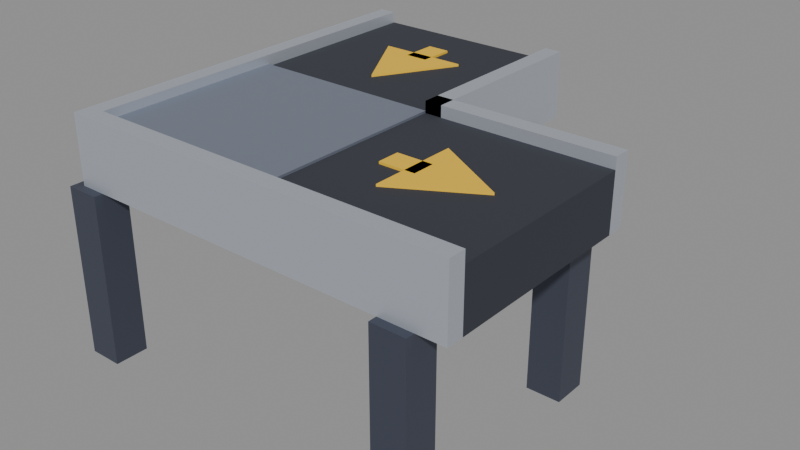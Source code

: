 # Source: conveyor-elbow-left.blend  (saved by Blender 5.2.45; exported with 4.5.12 LTS)
import bpy
from mathutils import Matrix  # noqa: F401  (used for matrix-valued properties, if any)

bpy.ops.wm.read_factory_settings(use_empty=True)
scene = bpy.context.scene
scene.name = 'Scene'

# ---- collections
col_col_lowpoly = bpy.data.collections.new('COL_LowPoly'); scene.collection.children.link(col_col_lowpoly)

# ---- images (referenced by path relative to the original .blend; pixels are not part of the script)
import os
ASSET_DIR = os.environ.get("B2B_ASSET_DIR", "")  # directory of the original .blend (textures are referenced by path, not embedded)
HERE = os.path.dirname(os.path.abspath(__file__))  # packed textures are extracted next to this script under _unpacked/

def load_image(name, relpath, width, height, colorspace="sRGB"):
    """Load a texture the original file referenced (path relative to the .blend, or extracted next to this script)."""
    p = next((c for c in (os.path.join(HERE, relpath), os.path.join(ASSET_DIR, relpath)) if relpath and os.path.exists(c)), "")
    if p:
        img = bpy.data.images.load(p, check_existing=True)
        img.name = name
    else:  # same state as the original file: an image datablock whose file is absent (Cycles renders it pink)
        img = bpy.data.images.new(name, width, height)
        img.source = "FILE"
        img.filepath = "//" + (relpath or name)
    img.colorspace_settings.name = colorspace
    return img
img_conveyor_elbow_left_basecolor = load_image('conveyor-elbow-left_BaseColor', '_unpacked/conveyor-elbow-left_BaseColor.a8d76c82.png', 128, 48, 'sRGB')
img_conveyor_elbow_left_maskmap = load_image('conveyor-elbow-left_MaskMap', '_unpacked/conveyor-elbow-left_MaskMap.c61d9be5.png', 128, 48, 'Non-Color')

# ---- materials (node trees are filled in below, after node groups)
mat_m_conveyor_elbow_left = bpy.data.materials.new('M_conveyor-elbow-left')

# ---- material node trees
mat_m_conveyor_elbow_left.use_nodes = True; mat_m_conveyor_elbow_left.node_tree.nodes.clear()
_N = mat_m_conveyor_elbow_left.node_tree.nodes; _L = mat_m_conveyor_elbow_left.node_tree.links
n0 = _N.new('ShaderNodeBsdfPrincipled'); n0.name = 'Principled BSDF'; n0.location = (-200, 100)
n0.inputs[10].default_value = 0.005
n1 = _N.new('ShaderNodeOutputMaterial'); n1.name = 'Material Output'; n1.location = (200, 100)
n2 = _N.new('ShaderNodeTexImage'); n2.name = 'Image Texture'; n2.location = (0, 0)
n2.image = img_conveyor_elbow_left_basecolor
n2.interpolation = 'Closest'
n3 = _N.new('ShaderNodeTexImage'); n3.name = 'Image Texture.001'; n3.location = (0, 0)
n3.image = img_conveyor_elbow_left_maskmap
n3.interpolation = 'Closest'
n4 = _N.new('ShaderNodeSeparateColor'); n4.name = 'Separate Color'; n4.location = (0, 0)
n5 = _N.new('ShaderNodeMath'); n5.name = 'Math'; n5.location = (0, 0)
n5.operation = 'SUBTRACT'
n5.inputs[0].default_value = 1.0
_L.new(n0.outputs[0], n1.inputs[0])
_L.new(n2.outputs[0], n0.inputs[0])
_L.new(n3.outputs[0], n4.inputs[0])
_L.new(n4.outputs[0], n0.inputs[1])
_L.new(n3.outputs[1], n5.inputs[1])
_L.new(n5.outputs[0], n0.inputs[2])
n1.is_active_output = True

# ---- meshes
me_conveyor_elbow_left = bpy.data.meshes.new('conveyor-elbow-left')
me_conveyor_elbow_left.from_pydata([(-0.17, -0.17, 0.3), (0.17, -0.17, 0.3), (0.17, 0.5, 0.3), (-0.17, 0.5, 0.3), (-0.17, -0.17, 0.4), (0.17, -0.17, 0.4), (0.17, 0.5, 0.4), (-0.17, 0.5, 0.4), (0.17, -0.17, 0.3), (0.5, -0.17, 0.3), (0.5, 0.17, 0.3), (0.17, 0.17, 0.3), (0.17, -0.17, 0.4), (0.5, -0.17, 0.4), (0.5, 0.17, 0.4), (0.17, 0.17, 0.4), (-0.17, -0.17, 0.4), (0.17, -0.17, 0.4), (0.17, 0.17, 0.4), (-0.17, 0.17, 0.4), (-0.17, -0.17, 0.404), (0.17, -0.17, 0.404), (0.17, 0.17, 0.404), (-0.17, 0.17, 0.404), (-0.2, -0.2, 0.3), (-0.17, -0.2, 0.3), (-0.17, 0.5, 0.3), (-0.2, 0.5, 0.3), (-0.2, -0.2, 0.42), (-0.17, -0.2, 0.42), (-0.17, 0.5, 0.42), (-0.2, 0.5, 0.42), (-0.17, -0.2, 0.3), (0.5, -0.2, 0.3), (0.5, -0.17, 0.3), (-0.17, -0.17, 0.3), (-0.17, -0.2, 0.42), (0.5, -0.2, 0.42), (0.5, -0.17, 0.42), (-0.17, -0.17, 0.42), (0.17, 0.17, 0.3), (0.2, 0.17, 0.3), (0.2, 0.5, 0.3), (0.17, 0.5, 0.3), (0.17, 0.17, 0.42), (0.2, 0.17, 0.42), (0.2, 0.5, 0.42), (0.17, 0.5, 0.42), (0.2, 0.17, 0.3), (0.5, 0.17, 0.3), (0.5, 0.2, 0.3), (0.2, 0.2, 0.3), (0.2, 0.17, 0.42), (0.5, 0.17, 0.42), (0.5, 0.2, 0.42), (0.2, 0.2, 0.42), (0.17, 0.17, 0.3), (0.2, 0.17, 0.3), (0.2, 0.2, 0.3), (0.17, 0.2, 0.3), (0.17, 0.17, 0.42), (0.2, 0.17, 0.42), (0.2, 0.2, 0.42), (0.17, 0.2, 0.42), (-0.215, 0.39, 0.0), (-0.155, 0.39, 0.0), (-0.155, 0.45, 0.0), (-0.215, 0.45, 0.0), (-0.215, 0.39, 0.3), (-0.155, 0.39, 0.3), (-0.155, 0.45, 0.3), (-0.215, 0.45, 0.3), (0.155, 0.39, 0.0), (0.215, 0.39, 0.0), (0.215, 0.45, 0.0), (0.155, 0.45, 0.0), (0.155, 0.39, 0.3), (0.215, 0.39, 0.3), (0.215, 0.45, 0.3), (0.155, 0.45, 0.3), (-0.215, -0.215, 0.0), (-0.155, -0.215, 0.0), (-0.155, -0.155, 0.0), (-0.215, -0.155, 0.0), (-0.215, -0.215, 0.3), (-0.155, -0.215, 0.3), (-0.155, -0.155, 0.3), (-0.215, -0.155, 0.3), (0.39, -0.215, 0.0), (0.45, -0.215, 0.0), (0.45, -0.155, 0.0), (0.39, -0.155, 0.0), (0.39, -0.215, 0.3), (0.45, -0.215, 0.3), (0.45, -0.155, 0.3), (0.39, -0.155, 0.3), (0.39, 0.155, 0.0), (0.45, 0.155, 0.0), (0.45, 0.215, 0.0), (0.39, 0.215, 0.0), (0.39, 0.155, 0.3), (0.45, 0.155, 0.3), (0.45, 0.215, 0.3), (0.39, 0.215, 0.3), (0.07794, 0.375, 0.4), (-0.07794, 0.375, 0.4), (1.118e-08, 0.24, 0.4), (0.07794, 0.375, 0.404), (-0.07794, 0.375, 0.404), (1.118e-08, 0.24, 0.404), (-0.0198, 0.357, 0.4), (0.0198, 0.357, 0.4), (0.0198, 0.42, 0.4), (-0.0198, 0.42, 0.4), (-0.0198, 0.357, 0.404), (0.0198, 0.357, 0.404), (0.0198, 0.42, 0.404), (-0.0198, 0.42, 0.404), (0.285, 0.07794, 0.4), (0.285, -0.07794, 0.4), (0.42, -1.49e-08, 0.4), (0.285, 0.07794, 0.404), (0.285, -0.07794, 0.404), (0.42, -1.49e-08, 0.404), (0.24, -0.0198, 0.4), (0.303, -0.0198, 0.4), (0.303, 0.0198, 0.4), (0.24, 0.0198, 0.4), (0.24, -0.0198, 0.404), (0.303, -0.0198, 0.404), (0.303, 0.0198, 0.404), (0.24, 0.0198, 0.404)], [], [(0, 3, 2, 1), (4, 5, 6, 7), (0, 1, 5, 4), (1, 2, 6, 5), (2, 3, 7, 6), (3, 0, 4, 7), (8, 11, 10, 9), (12, 13, 14, 15), (8, 9, 13, 12), (9, 10, 14, 13), (10, 11, 15, 14), (11, 8, 12, 15), (16, 19, 18, 17), (20, 21, 22, 23), (16, 17, 21, 20), (17, 18, 22, 21), (18, 19, 23, 22), (19, 16, 20, 23), (24, 27, 26, 25), (28, 29, 30, 31), (24, 25, 29, 28), (25, 26, 30, 29), (26, 27, 31, 30), (27, 24, 28, 31), (32, 35, 34, 33), (36, 37, 38, 39), (32, 33, 37, 36), (33, 34, 38, 37), (34, 35, 39, 38), (35, 32, 36, 39), (40, 43, 42, 41), (44, 45, 46, 47), (40, 41, 45, 44), (41, 42, 46, 45), (42, 43, 47, 46), (43, 40, 44, 47), (48, 51, 50, 49), (52, 53, 54, 55), (48, 49, 53, 52), (49, 50, 54, 53), (50, 51, 55, 54), (51, 48, 52, 55), (56, 59, 58, 57), (60, 61, 62, 63), (56, 57, 61, 60), (57, 58, 62, 61), (58, 59, 63, 62), (59, 56, 60, 63), (64, 67, 66, 65), (68, 69, 70, 71), (64, 65, 69, 68), (65, 66, 70, 69), (66, 67, 71, 70), (67, 64, 68, 71), (72, 75, 74, 73), (76, 77, 78, 79), (72, 73, 77, 76), (73, 74, 78, 77), (74, 75, 79, 78), (75, 72, 76, 79), (80, 83, 82, 81), (84, 85, 86, 87), (80, 81, 85, 84), (81, 82, 86, 85), (82, 83, 87, 86), (83, 80, 84, 87), (88, 91, 90, 89), (92, 93, 94, 95), (88, 89, 93, 92), (89, 90, 94, 93), (90, 91, 95, 94), (91, 88, 92, 95), (96, 99, 98, 97), (100, 101, 102, 103), (96, 97, 101, 100), (97, 98, 102, 101), (98, 99, 103, 102), (99, 96, 100, 103), (104, 105, 108, 107), (105, 106, 109, 108), (106, 104, 107, 109), (106, 105, 104), (107, 108, 109), (110, 113, 112, 111), (114, 115, 116, 117), (110, 111, 115, 114), (111, 112, 116, 115), (112, 113, 117, 116), (113, 110, 114, 117), (118, 119, 122, 121), (119, 120, 123, 122), (120, 118, 121, 123), (120, 119, 118), (121, 122, 123), (124, 127, 126, 125), (128, 129, 130, 131), (124, 125, 129, 128), (125, 126, 130, 129), (126, 127, 131, 130), (127, 124, 128, 131)])
_uv = me_conveyor_elbow_left.uv_layers.new(name='UVMap')
_uv.uv.foreach_set('vector', [0.8125, 0.5, 0.8125, 0.5, 0.8125, 0.5, 0.8125, 0.5, 0.8125, 0.5, 0.8125, 0.5, 0.8125, 0.5, 0.8125, 0.5, 0.8125, 0.5, 0.8125, 0.5, 0.8125, 0.5, 0.8125, 0.5, 0.8125, 0.5, 0.8125, 0.5, 0.8125, 0.5, 0.8125, 0.5, 0.8125, 0.5, 0.8125, 0.5, 0.8125, 0.5, 0.8125, 0.5, 0.8125, 0.5, 0.8125, 0.5, 0.8125, 0.5, 0.8125, 0.5, 0.8125, 0.5, 0.8125, 0.5, 0.8125, 0.5, 0.8125, 0.5, 0.8125, 0.5, 0.8125, 0.5, 0.8125, 0.5, 0.8125, 0.5, 0.8125, 0.5, 0.8125, 0.5, 0.8125, 0.5, 0.8125, 0.5, 0.8125, 0.5, 0.8125, 0.5, 0.8125, 0.5, 0.8125, 0.5, 0.8125, 0.5, 0.8125, 0.5, 0.8125, 0.5, 0.8125, 0.5, 0.8125, 0.5, 0.8125, 0.5, 0.8125, 0.5, 0.8125, 0.5, 0.1875, 0.8333, 0.1875, 0.8333, 0.1875, 0.8333, 0.1875, 0.8333, 0.1875, 0.8333, 0.1875, 0.8333, 0.1875, 0.8333, 0.1875, 0.8333, 0.1875, 0.8333, 0.1875, 0.8333, 0.1875, 0.8333, 0.1875, 0.8333, 0.1875, 0.8333, 0.1875, 0.8333, 0.1875, 0.8333, 0.1875, 0.8333, 0.1875, 0.8333, 0.1875, 0.8333, 0.1875, 0.8333, 0.1875, 0.8333, 0.1875, 0.8333, 0.1875, 0.8333, 0.1875, 0.8333, 0.1875, 0.8333, 0.0625, 0.8333, 0.0625, 0.8333, 0.0625, 0.8333, 0.0625, 0.8333, 0.0625, 0.8333, 0.0625, 0.8333, 0.0625, 0.8333, 0.0625, 0.8333, 0.0625, 0.8333, 0.0625, 0.8333, 0.0625, 0.8333, 0.0625, 0.8333, 0.0625, 0.8333, 0.0625, 0.8333, 0.0625, 0.8333, 0.0625, 0.8333, 0.0625, 0.8333, 0.0625, 0.8333, 0.0625, 0.8333, 0.0625, 0.8333, 0.0625, 0.8333, 0.0625, 0.8333, 0.0625, 0.8333, 0.0625, 0.8333, 0.0625, 0.8333, 0.0625, 0.8333, 0.0625, 0.8333, 0.0625, 0.8333, 0.0625, 0.8333, 0.0625, 0.8333, 0.0625, 0.8333, 0.0625, 0.8333, 0.0625, 0.8333, 0.0625, 0.8333, 0.0625, 0.8333, 0.0625, 0.8333, 0.0625, 0.8333, 0.0625, 0.8333, 0.0625, 0.8333, 0.0625, 0.8333, 0.0625, 0.8333, 0.0625, 0.8333, 0.0625, 0.8333, 0.0625, 0.8333, 0.0625, 0.8333, 0.0625, 0.8333, 0.0625, 0.8333, 0.0625, 0.8333, 0.0625, 0.8333, 0.0625, 0.8333, 0.0625, 0.8333, 0.0625, 0.8333, 0.0625, 0.8333, 0.0625, 0.8333, 0.0625, 0.8333, 0.0625, 0.8333, 0.0625, 0.8333, 0.0625, 0.8333, 0.0625, 0.8333, 0.0625, 0.8333, 0.0625, 0.8333, 0.0625, 0.8333, 0.0625, 0.8333, 0.0625, 0.8333, 0.0625, 0.8333, 0.0625, 0.8333, 0.0625, 0.8333, 0.0625, 0.8333, 0.0625, 0.8333, 0.0625, 0.8333, 0.0625, 0.8333, 0.0625, 0.8333, 0.0625, 0.8333, 0.0625, 0.8333, 0.0625, 0.8333, 0.0625, 0.8333, 0.0625, 0.8333, 0.0625, 0.8333, 0.0625, 0.8333, 0.0625, 0.8333, 0.0625, 0.8333, 0.0625, 0.8333, 0.0625, 0.8333, 0.0625, 0.8333, 0.0625, 0.8333, 0.0625, 0.8333, 0.0625, 0.8333, 0.0625, 0.8333, 0.0625, 0.8333, 0.0625, 0.8333, 0.0625, 0.8333, 0.0625, 0.8333, 0.0625, 0.8333, 0.0625, 0.8333, 0.0625, 0.8333, 0.0625, 0.8333, 0.0625, 0.8333, 0.0625, 0.8333, 0.0625, 0.8333, 0.0625, 0.8333, 0.0625, 0.8333, 0.0625, 0.8333, 0.0625, 0.8333, 0.0625, 0.8333, 0.0625, 0.8333, 0.0625, 0.8333, 0.0625, 0.8333, 0.0625, 0.8333, 0.0625, 0.8333, 0.0625, 0.8333, 0.0625, 0.8333, 0.0625, 0.8333, 0.0625, 0.8333, 0.0625, 0.8333, 0.0625, 0.8333, 0.0625, 0.8333, 0.0625, 0.8333, 0.0625, 0.8333, 0.0625, 0.8333, 0.0625, 0.8333, 0.3125, 0.8333, 0.3125, 0.8333, 0.3125, 0.8333, 0.3125, 0.8333, 0.3125, 0.8333, 0.3125, 0.8333, 0.3125, 0.8333, 0.3125, 0.8333, 0.3125, 0.8333, 0.3125, 0.8333, 0.3125, 0.8333, 0.3125, 0.8333, 0.3125, 0.8333, 0.3125, 0.8333, 0.3125, 0.8333, 0.3125, 0.8333, 0.3125, 0.8333, 0.3125, 0.8333, 0.3125, 0.8333, 0.3125, 0.8333, 0.3125, 0.8333, 0.3125, 0.8333, 0.3125, 0.8333, 0.3125, 0.8333, 0.3125, 0.8333, 0.3125, 0.8333, 0.3125, 0.8333, 0.3125, 0.8333, 0.3125, 0.8333, 0.3125, 0.8333, 0.3125, 0.8333, 0.3125, 0.8333, 0.3125, 0.8333, 0.3125, 0.8333, 0.3125, 0.8333, 0.3125, 0.8333, 0.3125, 0.8333, 0.3125, 0.8333, 0.3125, 0.8333, 0.3125, 0.8333, 0.3125, 0.8333, 0.3125, 0.8333, 0.3125, 0.8333, 0.3125, 0.8333, 0.3125, 0.8333, 0.3125, 0.8333, 0.3125, 0.8333, 0.3125, 0.8333, 0.3125, 0.8333, 0.3125, 0.8333, 0.3125, 0.8333, 0.3125, 0.8333, 0.3125, 0.8333, 0.3125, 0.8333, 0.3125, 0.8333, 0.3125, 0.8333, 0.3125, 0.8333, 0.3125, 0.8333, 0.3125, 0.8333, 0.3125, 0.8333, 0.3125, 0.8333, 0.3125, 0.8333, 0.3125, 0.8333, 0.3125, 0.8333, 0.3125, 0.8333, 0.3125, 0.8333, 0.3125, 0.8333, 0.3125, 0.8333, 0.3125, 0.8333, 0.3125, 0.8333, 0.3125, 0.8333, 0.3125, 0.8333, 0.3125, 0.8333, 0.3125, 0.8333, 0.3125, 0.8333, 0.3125, 0.8333, 0.3125, 0.8333, 0.3125, 0.8333, 0.3125, 0.8333, 0.3125, 0.8333, 0.3125, 0.8333, 0.3125, 0.8333, 0.3125, 0.8333, 0.3125, 0.8333, 0.3125, 0.8333, 0.3125, 0.8333, 0.3125, 0.8333, 0.3125, 0.8333, 0.3125, 0.8333, 0.3125, 0.8333, 0.3125, 0.8333, 0.3125, 0.8333, 0.3125, 0.8333, 0.3125, 0.8333, 0.3125, 0.8333, 0.3125, 0.8333, 0.3125, 0.8333, 0.3125, 0.8333, 0.3125, 0.8333, 0.3125, 0.8333, 0.3125, 0.8333, 0.3125, 0.8333, 0.3125, 0.8333, 0.3125, 0.8333, 0.3125, 0.8333, 0.3125, 0.8333, 0.3125, 0.8333, 0.3125, 0.8333, 0.3125, 0.8333, 0.3125, 0.8333, 0.3125, 0.8333, 0.3125, 0.8333, 0.3125, 0.8333, 0.3125, 0.8333, 0.3125, 0.8333, 0.3125, 0.8333, 0.3125, 0.8333, 0.3125, 0.8333, 0.3125, 0.8333, 0.3125, 0.8333, 0.9375, 0.8333, 0.9375, 0.8333, 0.9375, 0.8333, 0.9375, 0.8333, 0.9375, 0.8333, 0.9375, 0.8333, 0.9375, 0.8333, 0.9375, 0.8333, 0.9375, 0.8333, 0.9375, 0.8333, 0.9375, 0.8333, 0.9375, 0.8333, 0.9375, 0.8333, 0.9375, 0.8333, 0.9375, 0.8333, 0.9375, 0.8333, 0.9375, 0.8333, 0.9375, 0.8333, 0.9375, 0.8333, 0.9375, 0.8333, 0.9375, 0.8333, 0.9375, 0.8333, 0.9375, 0.8333, 0.9375, 0.8333, 0.9375, 0.8333, 0.9375, 0.8333, 0.9375, 0.8333, 0.9375, 0.8333, 0.9375, 0.8333, 0.9375, 0.8333, 0.9375, 0.8333, 0.9375, 0.8333, 0.9375, 0.8333, 0.9375, 0.8333, 0.9375, 0.8333, 0.9375, 0.8333, 0.9375, 0.8333, 0.9375, 0.8333, 0.9375, 0.8333, 0.9375, 0.8333, 0.9375, 0.8333, 0.9375, 0.8333, 0.9375, 0.8333, 0.9375, 0.8333, 0.9375, 0.8333, 0.9375, 0.8333, 0.9375, 0.8333, 0.9375, 0.8333, 0.9375, 0.8333, 0.9375, 0.8333, 0.9375, 0.8333, 0.9375, 0.8333, 0.9375, 0.8333, 0.9375, 0.8333, 0.9375, 0.8333, 0.9375, 0.8333, 0.9375, 0.8333, 0.9375, 0.8333, 0.9375, 0.8333, 0.9375, 0.8333, 0.9375, 0.8333, 0.9375, 0.8333, 0.9375, 0.8333, 0.9375, 0.8333, 0.9375, 0.8333, 0.9375, 0.8333, 0.9375, 0.8333, 0.9375, 0.8333, 0.9375, 0.8333, 0.9375, 0.8333, 0.9375, 0.8333, 0.9375, 0.8333, 0.9375, 0.8333, 0.9375, 0.8333, 0.9375, 0.8333, 0.9375, 0.8333, 0.9375, 0.8333, 0.9375, 0.8333, 0.9375, 0.8333, 0.9375, 0.8333, 0.9375, 0.8333, 0.9375, 0.8333, 0.9375, 0.8333, 0.9375, 0.8333])
me_conveyor_elbow_left.materials.append(mat_m_conveyor_elbow_left)
me_conveyor_elbow_left.update()

# ---- objects
ob_conveyor_elbow_left = bpy.data.objects.new('conveyor-elbow-left', me_conveyor_elbow_left)

# ---- transforms, parenting, visibility, modifiers, constraints
ob_conveyor_elbow_left.location = (0.0, 0.0, 0.0)

# ---- collection membership
col_col_lowpoly.objects.link(ob_conveyor_elbow_left)

# ---- scene / render settings (as saved in the file)
scene.frame_start = 1; scene.frame_end = 250; scene.frame_set(1)
scene.render.engine = 'BLENDER_EEVEE_NEXT'
scene.render.bake_bias = 0.0
scene.render.bake_samples = 0
scene.render.compositor_device = 'GPU'
scene.eevee.use_volume_custom_range = False
scene.eevee.fast_gi_thickness_near = 0.1
scene.eevee.fast_gi_thickness_far = 0.0
scene.eevee.ray_tracing_options.screen_trace_thickness = 0.1
bpy.context.view_layer.update()

# ---- added for rendering (the .blend has no active camera and no usable light): camera, sun + grey world if the file has none
cam_auto = bpy.data.cameras.new('AutoCamera')
cam_auto.lens = 50.0
cam_auto.sensor_width = 36.0
cam_auto.clip_end = 1000.0
ob_auto_camera = bpy.data.objects.new('AutoCamera', cam_auto)
scene.collection.objects.link(ob_auto_camera)
ob_auto_camera.location = (1.15555, -1.07316, 1.02044)
ob_auto_camera.rotation_euler = (1.09748, -7.21219e-08, 0.694738)
scene.camera = ob_auto_camera
light_auto_sun = bpy.data.lights.new('AutoSun', 'SUN')
light_auto_sun.energy = 3.0
light_auto_sun.angle = 0.0523599
ob_auto_sun = bpy.data.objects.new('AutoSun', light_auto_sun)
scene.collection.objects.link(ob_auto_sun)
ob_auto_sun.rotation_euler = (0.872665, 0.174533, 0.523599)
if scene.world is None:
    world_auto = bpy.data.worlds.new('AutoWorld')
    world_auto.color = (0.3, 0.3, 0.3)
    scene.world = world_auto
bpy.context.view_layer.update()
